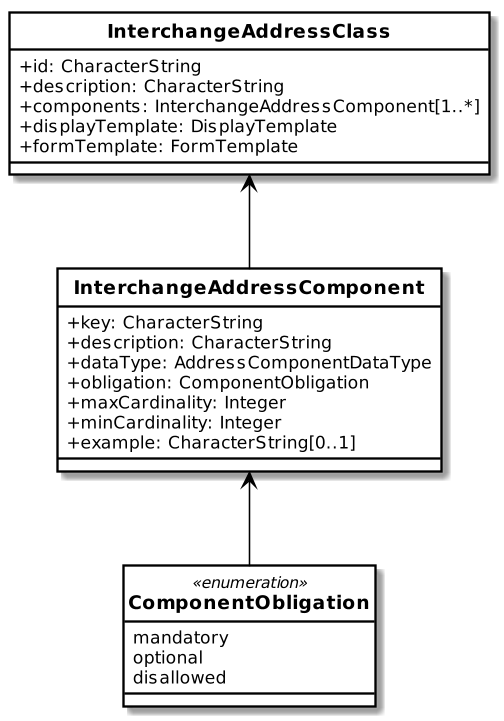

The diagram above was rendered by PlantUML. Its source (embedded in the PNG):
@startuml


skinparam Dpi 150
skinparam Monochrome false
skinparam LineType ortho
hide circle
skinparam Default {
  TextAlignment center
  FontName Helvetica
}
skinparam Class {
  AttributeIconSize 0
  BackgroundColor White
  ArrowColor Black
  BorderColor Black
  FontStyle bold
  StereotypeFontSize 10
}
skinparam Rectangle {
  BackgroundColor White
  ArrowColor Black
  BorderColor Black
  FontStyle bold
  FontSize 11
  StereotypeFontSize 10
}
skinparam Object {
  BackgroundColor White
  ArrowColor Black
  BorderColor Black
  FontStyle bold
  FontSize 11
  StereotypeFontSize 10
}

skinparam Entity {
  StereotypeFontSize 10
}



class InterchangeAddressClass{
  +id: CharacterString
  +description: CharacterString
  +components: InterchangeAddressComponent[1..*]
  +displayTemplate: DisplayTemplate
  +formTemplate: FormTemplate
}

class InterchangeAddressComponent{
  +key: CharacterString
  +description: CharacterString
  +dataType: AddressComponentDataType
  +obligation: ComponentObligation
  +maxCardinality: Integer
  +minCardinality: Integer
  +example: CharacterString[0..1]
}

enum ComponentObligation <<enumeration>>{
  mandatory
  optional
  disallowed
}


InterchangeAddressComponent -up-> InterchangeAddressClass
ComponentObligation -up-> InterchangeAddressComponent

@enduml